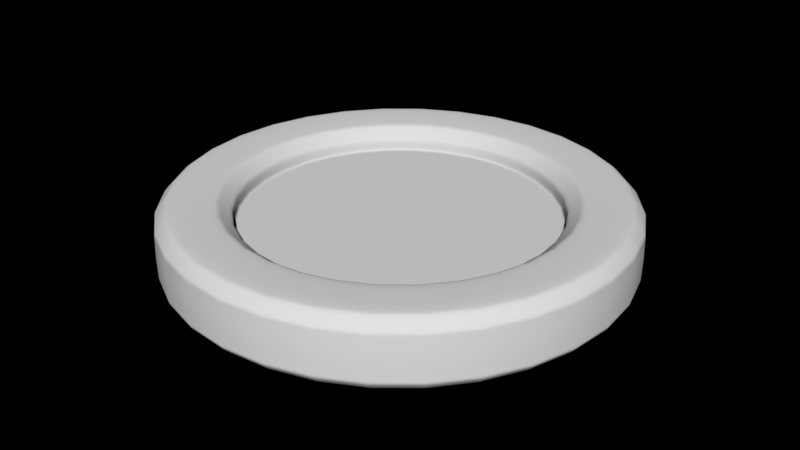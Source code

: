 # Source: Coin.blend  (saved by Blender 2.77.0; exported with 4.5.12 LTS)
import bpy
from mathutils import Matrix  # noqa: F401  (used for matrix-valued properties, if any)

bpy.ops.wm.read_factory_settings(use_empty=True)
scene = bpy.context.scene
scene.name = 'Scene'

# ---- collections
col_collection_1 = bpy.data.collections.new('Collection 1'); scene.collection.children.link(col_collection_1)

# ---- materials (node trees are filled in below, after node groups)
mat_coin = bpy.data.materials.new('Coin')
mat_coin.alpha_threshold = 0.0
mat_coin.use_transparent_shadow = False
mat_coin.roughness = 0.5

# ---- material node trees

# ---- world
world_world = bpy.data.worlds.new('World'); scene.world = world_world
world_world.use_nodes = True; world_world.node_tree.nodes.clear()
_N = world_world.node_tree.nodes; _L = world_world.node_tree.links
n0 = _N.new('ShaderNodeOutputWorld'); n0.name = 'World Output'; n0.location = (300, 300)
n1 = _N.new('ShaderNodeBackground'); n1.name = 'Background'; n1.location = (10, 300)
n1.inputs[0].default_value = (0.0, 0.0, 0.0, 1.0)
_L.new(n1.outputs[0], n0.inputs[0])
n0.is_active_output = True
world_world.color = (0.0, 0.0, 0.0)
world_world.use_sun_shadow = False
world_world.sun_shadow_jitter_overblur = 0.0
world_world.cycles.sampling_method = 'MANUAL'
world_world.cycles.sample_map_resolution = 2048

# ---- meshes
me_coin = bpy.data.meshes.new('Coin')
me_coin.from_pydata([(-0.6898, 0.6898, 0.09211), (-0.9013, 0.3733, 0.09211), (0.6898, -0.6898, 0.09211), (-0.9756, -3.017e-09, 0.09211), (-0.9013, -0.3733, 0.09211), (0.6898, 0.6898, 0.09211), (0.3733, -0.9013, 0.09211), (-0.6898, -0.6898, 0.09211), (-1.695e-08, -0.9756, 0.09211), (-0.3733, -0.9013, 0.09211), (0.9013, -0.3733, 0.09211), (0.9756, 3.42e-10, 0.09211), (0.9013, 0.3733, 0.09211), (-0.3733, 0.9013, 0.09211), (0.3733, 0.9013, 0.09211), (-4.445e-09, 0.9756, 0.09211), (0.978, 2.443e-09, 0.0), (-0.3743, -0.9035, 0.0), (-3.66e-10, -0.978, 0.0), (0.9035, 0.3743, 0.0), (-0.6915, -0.6915, 0.0), (-0.9035, -0.3743, 0.0), (0.9035, -0.3743, 0.0), (0.6915, -0.6915, 0.0), (0.3743, -0.9035, 0.0), (-0.9035, 0.3743, 0.0), (-0.978, 3.475e-09, 0.0), (-0.2325, -0.5613, 0.04576), (3.865e-09, -0.6075, 0.04576), (0.4296, -0.4296, 0.04576), (0.2325, -0.5613, 0.04576), (-0.5613, -0.2325, 0.04576), (-0.4296, -0.4296, 0.04576), (-0.6075, 1.309e-09, 0.04576), (0.2325, 0.5613, 0.04577), (0.4296, 0.4296, 0.04576), (2.942e-09, 0.6075, 0.04576), (-0.2325, 0.5613, 0.04576), (0.6075, 4.918e-09, 0.04576), (0.5613, 0.2325, 0.04576), (0.5613, -0.2325, 0.04576), (-0.5613, 0.2325, 0.04576), (-0.4296, 0.4296, 0.04576), (-0.6742, 0.2793, 0.1395), (-0.7298, -3.805e-08, 0.1395), (0.516, 0.516, 0.1395), (0.2793, 0.6742, 0.1395), (0.516, -0.516, 0.1395), (0.6742, -0.2793, 0.1395), (-2.139e-08, 0.7298, 0.1395), (-0.2793, -0.6742, 0.1395), (-3.632e-08, -0.7298, 0.1395), (-0.2793, 0.6742, 0.1395), (-0.516, 0.516, 0.1395), (-0.516, -0.516, 0.1395), (0.7298, -3.576e-08, 0.1395), (0.6742, 0.2793, 0.1395), (0.2793, -0.6742, 0.1395), (-0.6742, -0.2793, 0.1395), (-0.8928, -2.823e-08, 0.1467), (0.3417, 0.8249, 0.1467), (0.8249, -0.3417, 0.1467), (-1.552e-08, 0.8928, 0.1467), (-3.15e-08, -0.8928, 0.1467), (-0.6313, 0.6313, 0.1467), (0.8249, 0.3417, 0.1467), (-0.8249, 0.3417, 0.1467), (0.6313, 0.6313, 0.1467), (0.6313, -0.6313, 0.1467), (-0.3417, -0.8249, 0.1467), (-0.3417, 0.8249, 0.1467), (-0.6313, -0.6313, 0.1467), (0.8928, -2.436e-08, 0.1467), (0.3417, -0.8249, 0.1467), (-0.8249, -0.3417, 0.1467), (0.2561, -0.6184, 0.09304), (0.4733, -0.4733, 0.09304), (0.6184, -0.2561, 0.09304), (0.6693, -1.79e-08, 0.09304), (-1.901e-08, -0.6693, 0.09304), (-0.4733, 0.4733, 0.09304), (-0.6184, 0.2561, 0.09304), (-0.6184, -0.2561, 0.09304), (-0.4733, -0.4733, 0.09304), (-0.6693, -2.071e-08, 0.09304), (0.4733, 0.4733, 0.09304), (0.2561, 0.6184, 0.09304), (-0.2561, 0.6184, 0.09304), (-1.002e-08, 0.6693, 0.09304), (-0.2561, -0.6184, 0.09304), (0.6184, 0.2561, 0.09304), (-1.285e-08, 0.978, 0.0), (-0.6915, 0.6915, 0.0), (-0.3743, 0.9035, 0.0), (0.3743, 0.9035, 0.0), (0.6915, 0.6915, 0.0), (-0.6908, 0.2861, 0.1424), (0.5287, 0.5287, 0.1424), (0.5287, -0.5287, 0.1424), (-0.2861, -0.6908, 0.1424), (-0.2861, 0.6908, 0.1424), (-0.5287, -0.5287, 0.1424), (0.7477, -3.423e-08, 0.1424), (0.2861, -0.6908, 0.1424), (-0.6908, -0.2861, 0.1424), (-0.7477, -3.655e-08, 0.1424), (0.2861, 0.6908, 0.1424), (0.6908, -0.2861, 0.1424), (-2.004e-08, 0.7477, 0.1424), (-3.6e-08, -0.7477, 0.1424), (-0.5287, 0.5287, 0.1424), (0.6908, 0.2861, 0.1424), (0.5097, -0.5097, 0.1344), (0.7208, -3.331e-08, 0.1344), (-0.666, 0.2758, 0.1344), (-0.5097, -0.5097, 0.1344), (-0.2758, -0.666, 0.1344), (-0.7208, -3.555e-08, 0.1344), (0.2758, 0.666, 0.1344), (-1.984e-08, 0.7208, 0.1344), (0.2758, -0.666, 0.1344), (0.666, -0.2758, 0.1344), (-3.374e-08, -0.7208, 0.1344), (-0.5097, 0.5097, 0.1344), (-0.666, -0.2758, 0.1344), (0.5097, 0.5097, 0.1344), (-0.2758, 0.666, 0.1344), (0.666, 0.2758, 0.1344), (0.2581, -0.6231, 0.09849), (0.6231, -0.2581, 0.09849), (-2.14e-08, -0.6744, 0.09849), (-0.4769, 0.4769, 0.09849), (-0.6231, -0.2581, 0.09849), (0.4769, 0.4769, 0.09849), (-0.2581, 0.6231, 0.09849), (0.6231, 0.2581, 0.09849), (0.4769, -0.4769, 0.09849), (0.6744, -2.095e-08, 0.09849), (-0.6231, 0.2581, 0.09849), (-0.4769, -0.4769, 0.09849), (-0.2581, -0.6231, 0.09849), (-0.6744, -2.352e-08, 0.09849), (0.2581, 0.6231, 0.09849), (-1.187e-08, 0.6744, 0.09849), (-6.393e-09, 0.9741, 0.1014), (-1.266e-08, 0.9351, 0.1421), (0.9351, -1.853e-08, 0.1421), (0.9741, -3.191e-09, 0.1014), (-0.3579, -0.8639, 0.1421), (-0.3728, -0.9, 0.1014), (-1.987e-08, -0.9741, 0.1014), (-2.992e-08, -0.9351, 0.1421), (0.9, 0.3728, 0.1014), (0.8639, 0.3579, 0.1421), (-0.6888, -0.6888, 0.1014), (-0.6612, -0.6612, 0.1421), (-0.8639, -0.3579, 0.1421), (-0.9, -0.3728, 0.1014), (0.8639, -0.3579, 0.1421), (0.9, -0.3728, 0.1014), (0.6888, -0.6888, 0.1014), (0.6612, -0.6612, 0.1421), (0.3579, -0.8639, 0.1421), (0.3728, -0.9, 0.1014), (0.6612, 0.6612, 0.1421), (0.6888, 0.6888, 0.1014), (0.3728, 0.9, 0.1014), (0.3579, 0.8639, 0.1421), (-0.9, 0.3728, 0.1014), (-0.8639, 0.3579, 0.1421), (-0.3728, 0.9, 0.1014), (-0.3579, 0.8639, 0.1421), (-0.9351, -2.107e-08, 0.1421), (-0.9741, -5.861e-09, 0.1014), (-0.6612, 0.6612, 0.1421), (-0.6888, 0.6888, 0.1014), (-0.3543, 0.8555, 0.1439), (-1.339e-08, 0.9259, 0.1439), (0.3543, 0.8555, 0.1439), (0.8555, 0.3543, 0.1439), (0.9259, -2.011e-08, 0.1439), (0.8555, -0.3543, 0.1439), (-3.019e-08, -0.9259, 0.1439), (-0.3543, -0.8555, 0.1439), (-0.6547, -0.6547, 0.1439), (0.3543, -0.8555, 0.1439), (0.6547, 0.6547, 0.1439), (-0.8555, -0.3543, 0.1439), (-0.9259, -2.32e-08, 0.1439), (0.6547, -0.6547, 0.1439), (-0.8555, 0.3543, 0.1439), (-0.6547, 0.6547, 0.1439), (-0.2537, -0.6125, 0.04576), (-2.456e-09, -0.663, 0.04576), (0.4688, -0.4688, 0.04576), (0.2537, -0.6125, 0.04576), (-0.6125, -0.2537, 0.04576), (-0.4688, -0.4688, 0.04576), (-0.663, 1.175e-09, 0.04576), (0.2537, 0.6125, 0.04577), (0.4688, 0.4688, 0.04577), (3.498e-09, 0.663, 0.04576), (-0.2537, 0.6125, 0.04576), (0.663, 4.918e-09, 0.04576), (0.6125, 0.2537, 0.04576), (0.6125, -0.2537, 0.04576), (-0.6125, 0.2537, 0.04576), (-0.4688, 0.4688, 0.04576), (-0.2469, -0.5961, 0.04576), (-4.387e-10, -0.6453, 0.04576), (0.4563, -0.4563, 0.04576), (0.2469, -0.5961, 0.04576), (-0.5961, -0.2469, 0.04576), (-0.4563, -0.4563, 0.04576), (-0.6453, 1.309e-09, 0.04576), (0.2469, 0.5961, 0.04577), (0.4563, 0.4563, 0.04577), (3.229e-09, 0.6453, 0.04576), (-0.2469, 0.5961, 0.04576), (0.6453, 4.918e-09, 0.04576), (0.5961, 0.2469, 0.04576), (0.5961, -0.2469, 0.04576), (-0.5961, 0.2469, 0.04576), (-0.4563, 0.4563, 0.04576), (0.69, 0.69, 0.08292), (0.3734, -0.9015, 0.08292), (0.9015, 0.3734, 0.08292), (-0.3734, 0.9015, 0.08292), (-1.529e-08, -0.9758, 0.08292), (-0.9015, 0.3734, 0.08292), (-5.283e-09, 0.9758, 0.08292), (0.3734, 0.9015, 0.08292), (0.9758, 5.515e-10, 0.08292), (0.9015, -0.3734, 0.08292), (-0.3734, -0.9015, 0.08292), (-0.69, -0.69, 0.08292), (-0.9015, -0.3734, 0.08292), (-0.9758, -2.37e-09, 0.08292), (0.69, -0.69, 0.08292), (-0.69, 0.69, 0.08292), (0.2541, -0.6135, 0.05387), (0.6135, -0.2541, 0.05387), (-5.295e-09, -0.6641, 0.05387), (-0.4696, 0.4696, 0.05387), (-0.6135, -0.2541, 0.05387), (0.4696, 0.4696, 0.05387), (-0.2541, 0.6135, 0.05387), (0.6135, 0.2541, 0.05387), (0.4696, -0.4696, 0.05387), (0.6641, 1.005e-09, 0.05387), (-0.6135, 0.2541, 0.05387), (-0.4696, -0.4696, 0.05387), (-0.6641, -2.58e-09, 0.05387), (0.2541, 0.6135, 0.05387), (1.18e-09, 0.6641, 0.05387), (-0.2541, -0.6135, 0.05387)], [], [(189, 68, 73, 185), (1, 168, 175, 0), (176, 70, 62, 177), (226, 232, 16, 19), (180, 72, 61, 181), (188, 59, 66, 190), (190, 66, 64, 191), (181, 61, 68, 189), (230, 15, 14, 231), (186, 67, 65, 179), (182, 63, 69, 183), (185, 73, 63, 182), (184, 71, 74, 187), (187, 74, 59, 188), (179, 65, 72, 180), (183, 69, 71, 184), (129, 77, 76, 136), (119, 118, 46, 49), (131, 80, 87, 134), (134, 87, 88, 143), (136, 76, 75, 128), (140, 89, 83, 139), (133, 85, 90, 135), (135, 90, 78, 137), (137, 78, 77, 129), (128, 75, 79, 130), (139, 83, 82, 132), (138, 81, 80, 131), (132, 82, 84, 141), (117, 114, 43, 44), (118, 125, 45, 46), (248, 194, 195, 240), (249, 203, 205, 241), (240, 195, 193, 242), (250, 206, 207, 243), (251, 197, 196, 244), (252, 198, 206, 250), (244, 196, 198, 252), (241, 205, 194, 248), (253, 199, 200, 245), (243, 207, 202, 246), (254, 201, 199, 253), (255, 192, 197, 251), (246, 202, 201, 254), (242, 193, 192, 255), (245, 200, 204, 247), (247, 204, 203, 249), (104, 58, 44, 105), (96, 43, 53, 110), (101, 54, 58, 104), (102, 55, 48, 107), (97, 45, 56, 111), (103, 57, 51, 109), (98, 47, 57, 103), (111, 56, 55, 102), (100, 52, 49, 108), (99, 50, 54, 101), (110, 53, 52, 100), (109, 51, 50, 99), (108, 49, 46, 106), (107, 48, 47, 98), (106, 46, 45, 97), (105, 44, 43, 96), (3, 173, 168, 1), (14, 166, 165, 5), (6, 2, 160, 163), (13, 170, 144, 15), (235, 20, 17, 234), (0, 175, 170, 13), (228, 18, 24, 225), (177, 62, 60, 178), (11, 147, 159, 10), (178, 60, 67, 186), (5, 165, 152, 12), (235, 236, 21, 20), (234, 17, 18, 228), (236, 237, 26, 21), (191, 64, 70, 176), (2, 10, 159, 160), (130, 79, 89, 140), (59, 105, 96, 66), (60, 106, 97, 67), (61, 107, 98, 68), (62, 108, 106, 60), (63, 109, 99, 69), (64, 110, 100, 70), (69, 99, 101, 71), (70, 100, 108, 62), (65, 111, 102, 72), (68, 98, 103, 73), (73, 103, 109, 63), (67, 97, 111, 65), (72, 102, 107, 61), (71, 101, 104, 74), (66, 96, 110, 64), (74, 104, 105, 59), (51, 122, 116, 50), (142, 133, 125, 118), (141, 138, 114, 117), (58, 124, 117, 44), (43, 114, 123, 53), (54, 115, 124, 58), (57, 120, 122, 51), (55, 113, 121, 48), (56, 127, 113, 55), (45, 125, 127, 56), (50, 116, 115, 54), (47, 112, 120, 57), (52, 126, 119, 49), (53, 123, 126, 52), (143, 142, 118, 119), (48, 121, 112, 47), (88, 86, 142, 143), (84, 81, 138, 141), (86, 85, 133, 142), (122, 130, 140, 116), (124, 132, 141, 117), (114, 138, 131, 123), (115, 139, 132, 124), (120, 128, 130, 122), (113, 137, 129, 121), (127, 135, 137, 113), (125, 133, 135, 127), (116, 140, 139, 115), (112, 136, 128, 120), (126, 134, 143, 119), (123, 131, 134, 126), (121, 129, 136, 112), (149, 150, 151, 148), (161, 162, 163, 160), (150, 163, 162, 151), (157, 154, 155, 156), (173, 157, 156, 172), (167, 164, 165, 166), (145, 167, 166, 144), (171, 145, 144, 170), (147, 152, 153, 146), (146, 158, 159, 147), (169, 174, 175, 168), (172, 169, 168, 173), (158, 161, 160, 159), (174, 171, 170, 175), (154, 149, 148, 155), (164, 153, 152, 165), (15, 144, 166, 14), (238, 233, 10, 2), (157, 173, 3, 4), (149, 9, 8, 150), (154, 157, 4, 7), (224, 5, 12, 226), (232, 11, 10, 233), (150, 8, 6, 163), (239, 0, 13, 227), (154, 7, 9, 149), (227, 13, 15, 230), (225, 238, 2, 6), (231, 14, 5, 224), (237, 3, 1, 229), (152, 147, 11, 12), (229, 1, 0, 239), (174, 191, 176, 171), (167, 178, 186, 164), (145, 177, 178, 167), (148, 183, 184, 155), (153, 179, 180, 146), (156, 187, 188, 172), (155, 184, 187, 156), (162, 185, 182, 151), (151, 182, 183, 148), (164, 186, 179, 153), (158, 181, 189, 161), (169, 190, 191, 174), (172, 188, 190, 169), (146, 180, 181, 158), (171, 176, 177, 145), (161, 189, 185, 162), (28, 30, 29, 40, 38, 39, 35, 34, 36, 37, 42, 41, 33, 31, 32, 27), (209, 208, 192, 193), (210, 211, 195, 194), (211, 209, 193, 195), (213, 212, 196, 197), (212, 214, 198, 196), (215, 216, 200, 199), (217, 215, 199, 201), (218, 217, 201, 202), (220, 219, 203, 204), (219, 221, 205, 203), (222, 223, 207, 206), (214, 222, 206, 198), (221, 210, 194, 205), (223, 218, 202, 207), (208, 213, 197, 192), (216, 220, 204, 200), (28, 27, 208, 209), (29, 30, 211, 210), (30, 28, 209, 211), (32, 31, 212, 213), (31, 33, 214, 212), (34, 35, 216, 215), (36, 34, 215, 217), (37, 36, 217, 218), (39, 38, 219, 220), (38, 40, 221, 219), (41, 42, 223, 222), (33, 41, 222, 214), (40, 29, 210, 221), (42, 37, 218, 223), (27, 32, 213, 208), (35, 39, 220, 216), (25, 229, 239, 92), (26, 237, 229, 25), (94, 231, 224, 95), (24, 23, 238, 225), (93, 227, 230, 91), (92, 239, 227, 93), (16, 232, 233, 22), (95, 224, 226, 19), (23, 22, 233, 238), (4, 3, 237, 236), (9, 234, 228, 8), (7, 4, 236, 235), (8, 228, 225, 6), (7, 235, 234, 9), (91, 230, 231, 94), (12, 11, 232, 226), (90, 247, 249, 78), (85, 245, 247, 90), (79, 242, 255, 89), (87, 246, 254, 88), (89, 255, 251, 83), (88, 254, 253, 86), (80, 243, 246, 87), (86, 253, 245, 85), (77, 241, 248, 76), (82, 244, 252, 84), (84, 252, 250, 81), (83, 251, 244, 82), (81, 250, 243, 80), (75, 240, 242, 79), (78, 249, 241, 77), (76, 248, 240, 75)])
me_coin.polygons.foreach_set('use_smooth', [True] * 241)
me_coin.materials.append(mat_coin)
me_coin.use_remesh_preserve_volume = False
me_coin.use_remesh_preserve_attributes = False
me_coin.use_mirror_vertex_groups = False
me_coin.update()

# ---- objects
ob_coin = bpy.data.objects.new('Coin', me_coin)

# ---- transforms, parenting, visibility, modifiers, constraints
ob_coin.location = (0.0, 0.0, 0.0)
ob_coin.lineart.crease_threshold = 0.0
_m = ob_coin.modifiers.new('Subsurf', 'SUBSURF')
_m.uv_smooth = 'PRESERVE_CORNERS'
_m.quality = 1
_m.render_levels = 1
_m = ob_coin.modifiers.new('Mirror', 'MIRROR')
_m.use_axis = (False, False, True)
_m.use_clip = True

# ---- collection membership
col_collection_1.objects.link(ob_coin)

# ---- scene / render settings (as saved in the file)
scene.frame_start = 1; scene.frame_end = 1; scene.frame_set(1)
scene.render.engine = 'BLENDER_EEVEE_NEXT'
scene.render.dither_intensity = 0.0
scene.cycles.feature_set = 'EXPERIMENTAL'
scene.cycles.use_denoising = False
scene.cycles.samples = 512
scene.cycles.sampling_pattern = 'TABULATED_SOBOL'
scene.cycles.light_sampling_threshold = 0.0
scene.cycles.use_adaptive_sampling = False
scene.cycles.use_light_tree = False
scene.cycles.caustics_reflective = False
scene.cycles.caustics_refractive = False
scene.cycles.blur_glossy = 0.0
scene.cycles.max_bounces = 4
scene.cycles.diffuse_bounces = 0
scene.cycles.glossy_bounces = 1
scene.cycles.transmission_bounces = 2
scene.cycles.sample_clamp_indirect = 0.0
scene.view_settings.view_transform = 'Standard'
bpy.context.view_layer.update()

# ---- added for rendering (the .blend has no active camera and no usable light): camera, sun
cam_auto = bpy.data.cameras.new('AutoCamera')
cam_auto.lens = 50.0
cam_auto.sensor_width = 36.0
cam_auto.clip_end = 1000.0
ob_auto_camera = bpy.data.objects.new('AutoCamera', cam_auto)
scene.collection.objects.link(ob_auto_camera)
ob_auto_camera.location = (2.50889, -3.01067, 2.00711)
ob_auto_camera.rotation_euler = (1.09748, -7.21219e-08, 0.694738)
scene.camera = ob_auto_camera
light_auto_sun = bpy.data.lights.new('AutoSun', 'SUN')
light_auto_sun.energy = 3.0
light_auto_sun.angle = 0.0523599
ob_auto_sun = bpy.data.objects.new('AutoSun', light_auto_sun)
scene.collection.objects.link(ob_auto_sun)
ob_auto_sun.rotation_euler = (0.872665, 0.174533, 0.523599)
bpy.context.view_layer.update()
